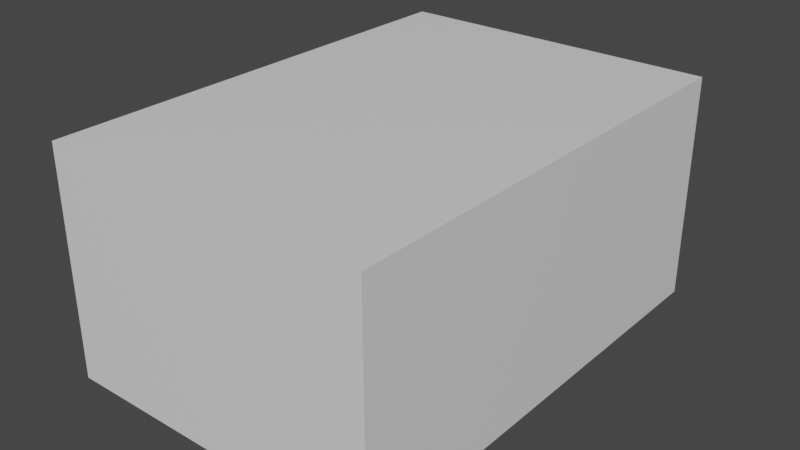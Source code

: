# Source: start_end_room.blend  (saved by Blender 3.2.14; exported with 4.5.12 LTS)
import bpy
from mathutils import Matrix  # noqa: F401  (used for matrix-valued properties, if any)

bpy.ops.wm.read_factory_settings(use_empty=True)
scene = bpy.context.scene
scene.name = 'Scene'

# ---- collections
col_collection = bpy.data.collections.new('Collection'); scene.collection.children.link(col_collection)

# ---- materials (node trees are filled in below, after node groups)
mat_material = bpy.data.materials.new('Material')
mat_material.alpha_threshold = 0.0
mat_material.use_transparent_shadow = False
mat_material.line_color = (0.0, 0.0, 0.0, 1.0)

# ---- material node trees
mat_material.use_nodes = True; mat_material.node_tree.nodes.clear()
_N = mat_material.node_tree.nodes; _L = mat_material.node_tree.links
n0 = _N.new('ShaderNodeOutputMaterial'); n0.name = 'Material Output'; n0.location = (300, 300)
n1 = _N.new('ShaderNodeBsdfPrincipled'); n1.name = 'Principled BSDF'; n1.location = (10, 300)
n1.distribution = 'GGX'
n1.subsurface_method = 'RANDOM_WALK_SKIN'
n1.inputs[2].default_value = 0.4
n1.inputs[3].default_value = 1.45
n1.inputs[27].default_value = (0.0, 0.0, 0.0, 1.0)
n1.inputs[28].default_value = 1.0
_L.new(n1.outputs[0], n0.inputs[0])
n0.is_active_output = True

# ---- world
world_world = bpy.data.worlds.new('World'); scene.world = world_world
world_world.use_nodes = True; world_world.node_tree.nodes.clear()
_N = world_world.node_tree.nodes; _L = world_world.node_tree.links
n0 = _N.new('ShaderNodeOutputWorld'); n0.name = 'World Output'; n0.location = (300, 300)
n1 = _N.new('ShaderNodeBackground'); n1.name = 'Background'; n1.location = (10, 300)
n1.inputs[0].default_value = (0.05088, 0.05088, 0.05088, 1.0)
_L.new(n1.outputs[0], n0.inputs[0])
n0.is_active_output = True
world_world.color = (0.05088, 0.05088, 0.05088)
world_world.use_sun_shadow = False
world_world.sun_shadow_jitter_overblur = 0.0

# ---- meshes
me_cube = bpy.data.meshes.new('Cube')
me_cube.from_pydata([(1.0, 1.0, 1.0), (1.0, 1.0, -1.0), (1.0, -1.0, 1.0), (1.0, -1.0, -1.0), (-1.0, 1.0, 1.0), (-1.0, 1.0, -1.0), (-1.0, -1.0, 1.0), (-1.0, -1.0, -1.0), (1.083, 1.083, 1.083), (1.083, 1.083, -1.083), (1.083, -1.083, 1.083), (1.083, -1.083, -1.083), (-1.083, 1.083, 1.083), (-1.083, 1.083, -1.083), (-1.083, -1.083, 1.083), (-1.083, -1.083, -1.083), (-1.0, 1.0, 0.0), (1.0, -0.5, 0.0), (1.0, -0.5, -1.0), (1.0, -1.0, 0.0), (-1.0, -1.0, 0.0), (1.0, -0.5, 1.0), (-1.0, -0.5, -1.0), (1.0, 1.0, 0.0), (1.0, 0.0, 0.0), (1.0, 0.0, -1.0), (-1.0, 0.0, 1.0), (-1.0, 0.0, 0.0), (-1.0, -0.5, 1.0), (1.0, 0.0, 1.0), (-1.0, 0.0, -1.0), (-1.0, -0.5, 0.0), (-1.0, 0.5, 0.0), (1.0, 0.5, 1.0), (1.0, 0.5, -1.0), (1.0, 0.5, 0.0), (-1.0, 0.5, -1.0), (-1.0, 0.5, 1.0)], [], [(21, 2, 6, 28), (19, 20, 6, 2), (32, 16, 4, 37), (22, 7, 3, 18), (17, 19, 2, 21), (16, 23, 0, 4), (8, 10, 14, 12), (35, 24, 29, 33), (14, 12, 13, 15), (11, 15, 13, 9), (8, 10, 11, 9), (5, 1, 23, 16), (1, 34, 35, 23), (31, 27, 26, 28), (25, 18, 17, 24), (3, 7, 20, 19), (33, 29, 26, 37), (11, 10, 14, 15), (30, 22, 18, 25), (5, 36, 34, 1), (13, 12, 8, 9), (29, 21, 28, 26), (30, 36, 32, 27), (7, 22, 31, 20), (36, 30, 25, 34), (0, 33, 37, 4)])
_uv = me_cube.uv_layers.new(name='UVMap')
_uv.uv.foreach_set('vector', [0.625, 0.6875, 0.625, 0.75, 0.875, 0.75, 0.875, 0.6875, 0.5, 0.75, 0.5, 1.0, 0.625, 1.0, 0.625, 0.75, 0.5, 0.1875, 0.5, 0.25, 0.625, 0.25, 0.625, 0.1875, 0.125, 0.6875, 0.125, 0.75, 0.375, 0.75, 0.375, 0.6875, 0.5, 0.6875, 0.5, 0.75, 0.625, 0.75, 0.625, 0.6875, 0.5, 0.25, 0.5, 0.5, 0.625, 0.5, 0.625, 0.25, 0.625, 0.5, 0.625, 0.75, 0.875, 0.75, 0.875, 0.5, 0.5, 0.5625, 0.5, 0.625, 0.625, 0.625, 0.625, 0.5625, 0.625, 0.0, 0.625, 0.25, 0.375, 0.25, 0.375, 0.0, 0.375, 0.75, 0.125, 0.75, 0.125, 0.5, 0.375, 0.5, 0.625, 0.5, 0.625, 0.75, 0.375, 0.75, 0.375, 0.5, 0.375, 0.25, 0.375, 0.5, 0.5, 0.5, 0.5, 0.25, 0.375, 0.5, 0.375, 0.5625, 0.5, 0.5625, 0.5, 0.5, 0.5, 0.0625, 0.5, 0.125, 0.625, 0.125, 0.625, 0.0625, 0.375, 0.625, 0.375, 0.6875, 0.5, 0.6875, 0.5, 0.625, 0.375, 0.75, 0.375, 1.0, 0.5, 1.0, 0.5, 0.75, 0.625, 0.5625, 0.625, 0.625, 0.875, 0.625, 0.875, 0.5625, 0.375, 0.75, 0.625, 0.75, 0.625, 1.0, 0.375, 1.0, 0.125, 0.625, 0.125, 0.6875, 0.375, 0.6875, 0.375, 0.625, 0.125, 0.5, 0.125, 0.5625, 0.375, 0.5625, 0.375, 0.5, 0.375, 0.25, 0.625, 0.25, 0.625, 0.5, 0.375, 0.5, 0.625, 0.625, 0.625, 0.6875, 0.875, 0.6875, 0.875, 0.625, 0.375, 0.125, 0.375, 0.1875, 0.5, 0.1875, 0.5, 0.125, 0.375, 0.0, 0.375, 0.0625, 0.5, 0.0625, 0.5, 0.0, 0.125, 0.5625, 0.125, 0.625, 0.375, 0.625, 0.375, 0.5625, 0.625, 0.5, 0.625, 0.5625, 0.875, 0.5625, 0.875, 0.5])
me_cube.materials.append(mat_material)
me_cube.use_mirror_vertex_groups = False
me_cube.update()

# ---- objects
ob_cube = bpy.data.objects.new('Cube', me_cube)

# ---- transforms, parenting, visibility, modifiers, constraints
ob_cube.location = (0.0, 0.0, 0.0)
ob_cube.scale = (7.0, 10.0, 4.84)
ob_cube.lock_rotations_4d = False
ob_cube.empty_display_type = 'ARROWS'
ob_cube.lineart.crease_threshold = 0.0

# ---- collection membership
col_collection.objects.link(ob_cube)

# ---- scene / render settings (as saved in the file)
scene.frame_start = 1; scene.frame_end = 250; scene.frame_set(122)
scene.render.engine = 'BLENDER_EEVEE_NEXT'
scene.cycles.sampling_pattern = 'TABULATED_SOBOL'
scene.cycles.use_light_tree = False
scene.view_settings.view_transform = 'Filmic'
bpy.context.view_layer.update()

# ---- added for rendering (the .blend has no active camera and no usable light): camera, sun
cam_auto = bpy.data.cameras.new('AutoCamera')
cam_auto.lens = 50.0
cam_auto.sensor_width = 36.0
cam_auto.clip_end = 1000.0
ob_auto_camera = bpy.data.objects.new('AutoCamera', cam_auto)
scene.collection.objects.link(ob_auto_camera)
ob_auto_camera.location = (26.3238, -31.5885, 21.059)
ob_auto_camera.rotation_euler = (1.09748, -7.21219e-08, 0.694738)
scene.camera = ob_auto_camera
light_auto_sun = bpy.data.lights.new('AutoSun', 'SUN')
light_auto_sun.energy = 3.0
light_auto_sun.angle = 0.0523599
ob_auto_sun = bpy.data.objects.new('AutoSun', light_auto_sun)
scene.collection.objects.link(ob_auto_sun)
ob_auto_sun.rotation_euler = (0.872665, 0.174533, 0.523599)
bpy.context.view_layer.update()
